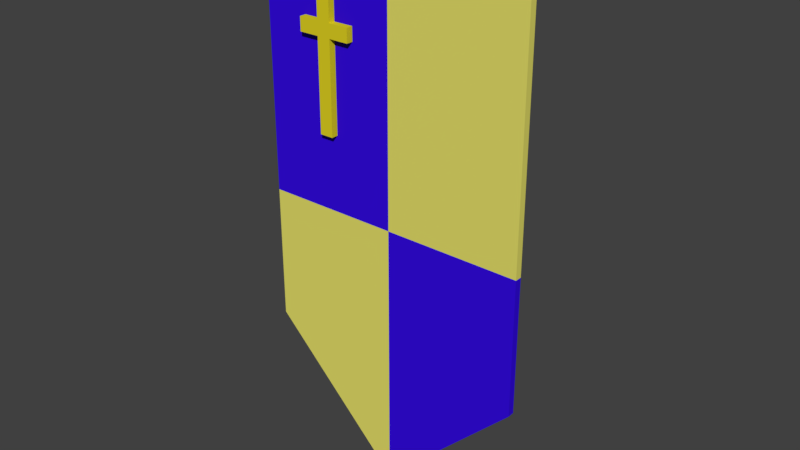 # Source: KnightsOfTheCrossShield.blend  (saved by Blender 2.79.0; exported with 4.5.12 LTS)
import bpy
from mathutils import Matrix  # noqa: F401  (used for matrix-valued properties, if any)

bpy.ops.wm.read_factory_settings(use_empty=True)
scene = bpy.context.scene
scene.name = 'Scene'

# ---- collections
col_collection_1 = bpy.data.collections.new('Collection 1'); scene.collection.children.link(col_collection_1)

# ---- materials (node trees are filled in below, after node groups)
mat_material_001 = bpy.data.materials.new('Material.001')
mat_material_001.alpha_threshold = 0.0
mat_material_001.use_transparent_shadow = False
mat_material_001.diffuse_color = (0.7613, 0.6526, 0.01709, 1.0)
mat_material_001.specular_color = (1.0, 0.9936, 0.2652)
mat_material_001.roughness = 0.5
mat_shieldhandlemat = bpy.data.materials.new('ShieldHandleMat')
mat_shieldhandlemat.alpha_threshold = 0.0
mat_shieldhandlemat.use_transparent_shadow = False
mat_shieldhandlemat.diffuse_color = (0.5277, 0.4793, 0.4939, 1.0)
mat_shieldhandlemat.roughness = 0.5
mat_shieldmat2 = bpy.data.materials.new('ShieldMat2')
mat_shieldmat2.alpha_threshold = 0.0
mat_shieldmat2.use_transparent_shadow = False
mat_shieldmat2.diffuse_color = (0.8, 0.7535, 0.1451, 1.0)
mat_shieldmat2.roughness = 0.5
mat_shieldmat1 = bpy.data.materials.new('ShieldMat1')
mat_shieldmat1.alpha_threshold = 0.0
mat_shieldmat1.use_transparent_shadow = False
mat_shieldmat1.diffuse_color = (0.03469, 0.003898, 0.7743, 1.0)
mat_shieldmat1.specular_color = (0.1849, 0.198, 1.0)
mat_shieldmat1.roughness = 0.5
mat_shieldmat1.specular_intensity = 0.6
mat_shieldback = bpy.data.materials.new('ShieldBack')
mat_shieldback.alpha_threshold = 0.0
mat_shieldback.use_transparent_shadow = False
mat_shieldback.diffuse_color = (0.1282, 0.05542, 0.02401, 1.0)
mat_shieldback.roughness = 0.5

# ---- material node trees

# ---- world
world_world = bpy.data.worlds.new('World'); scene.world = world_world
world_world.color = (0.05088, 0.05088, 0.05088)
world_world.use_sun_shadow = False
world_world.sun_shadow_jitter_overblur = 0.0
world_world.cycles.sampling_method = 'MANUAL'

# ---- meshes
me_cube_007 = bpy.data.meshes.new('Cube.007')
me_cube_007.from_pydata([(-1.0, -1.0, -1.0), (-1.0, -1.0, 1.0), (-1.0, 1.0, -1.0), (-1.0, 1.0, 1.0), (1.0, -1.0, -1.0), (1.0, -1.0, 1.0), (1.0, 1.0, -1.0), (1.0, 1.0, 1.0), (-1.0, -1.0, 5.0), (-1.0, 1.0, 5.0), (1.0, 1.0, 5.0), (1.0, -1.0, 5.0), (-3.932, 1.0, -1.0), (-3.932, -1.0, -1.0), (-3.932, -1.0, 1.0), (-3.932, 1.0, 1.0), (3.932, 1.0, 1.0), (3.932, 1.0, -1.0), (3.932, -1.0, -1.0), (3.932, -1.0, 1.0), (-1.0, 1.0, -14.19), (-1.0, -1.0, -14.19), (1.0, 1.0, -14.19), (1.0, -1.0, -14.19)], [], [(7, 5, 19, 16), (2, 3, 7, 6), (0, 1, 14, 13), (4, 5, 1, 0), (4, 0, 21, 23), (5, 7, 10, 11), (10, 9, 8, 11), (3, 1, 8, 9), (1, 5, 11, 8), (7, 3, 9, 10), (13, 14, 15, 12), (17, 16, 19, 18), (6, 7, 16, 17), (1, 3, 15, 14), (2, 0, 13, 12), (5, 4, 18, 19), (4, 6, 17, 18), (3, 2, 12, 15), (20, 22, 23, 21), (2, 6, 22, 20), (0, 2, 20, 21), (6, 4, 23, 22)])
me_cube_007.materials.append(mat_material_001)
me_cube_007.use_remesh_preserve_volume = False
me_cube_007.use_remesh_preserve_attributes = False
me_cube_007.use_mirror_vertex_groups = False
me_cube_007.update()
me_cube_006 = bpy.data.meshes.new('Cube.006')
me_cube_006.from_pydata([(-1.0, -1.0, -1.0), (-1.0, -1.0, 1.0), (-1.0, 1.0, -1.0), (-1.0, 1.0, 1.0), (1.0, -1.0, -1.0), (1.0, -1.0, 1.0), (1.0, 1.0, -1.0), (1.0, 1.0, 1.0), (-1.0, 3.5, 0.2501), (-1.0, 3.697, -1.0), (1.0, 3.697, -1.0), (1.0, 3.5, 0.2501), (1.0, 2.25, 1.0), (-1.0, 2.25, 1.0), (-1.0, 2.397, -1.0), (1.0, 2.397, -1.0), (1.0, 3.697, -8.5), (-1.0, 3.697, -8.5), (1.0, 2.397, -8.5), (-1.0, 2.397, -8.5), (1.0, 3.5, -10.25), (-1.0, 3.5, -10.25), (1.0, 2.25, -11.0), (-1.0, 2.25, -11.0), (-1.0, -1.045, -8.5), (1.0, -1.045, -8.5), (-1.0, -1.045, -11.0), (1.0, -1.045, -11.0), (1.0, 1.056, -11.0), (-1.0, 1.056, -11.0), (-1.0, 1.062, -8.5), (1.0, 1.062, -8.5), (1.0, 4.034, -2.875), (1.0, 4.147, -4.75), (1.0, 4.034, -6.625), (-1.0, 4.034, -6.625), (-1.0, 4.147, -4.75), (-1.0, 4.034, -2.875), (-1.0, 2.734, -2.875), (-1.0, 2.847, -4.75), (-1.0, 2.734, -6.625), (1.0, 2.734, -6.625), (1.0, 2.847, -4.75), (1.0, 2.734, -2.875), (-1.0, -0.9275, -1.0), (-1.0, -0.9275, 1.0), (1.0, -0.9275, -1.0), (1.0, -0.9275, 1.0), (1.0, -0.9878, -11.0), (-1.0, -0.9877, -8.5), (-1.0, -0.9878, -11.0), (1.0, -0.9877, -8.5), (-22.32, -0.8914, -4.53), (-22.32, -0.8914, -2.747), (-22.32, 0.8914, -4.53), (-22.32, 0.8914, -2.747), (-20.54, -0.8914, -4.53), (-20.54, -0.8914, -2.747), (-20.54, 0.8914, -4.53), (-20.54, 0.8914, -2.747), (-22.32, 3.12, -3.416), (-22.32, 3.295, -4.53), (-20.54, 3.295, -4.53), (-20.54, 3.12, -3.416), (-20.54, 2.006, -2.747), (-22.32, 2.006, -2.747), (-22.32, 2.137, -4.53), (-20.54, 2.137, -4.53), (-20.54, 3.295, -11.22), (-22.32, 3.295, -11.22), (-20.54, 2.137, -11.22), (-22.32, 2.137, -11.22), (-20.54, 3.12, -12.78), (-22.32, 3.12, -12.78), (-20.54, 2.006, -13.44), (-22.32, 2.006, -13.44), (-22.32, -0.9311, -11.22), (-20.54, -0.9311, -11.22), (-22.32, -0.9311, -13.44), (-20.54, -0.9311, -13.44), (-20.54, 0.941, -13.44), (-22.32, 0.941, -13.44), (-22.32, 0.9462, -11.22), (-20.54, 0.9462, -11.22), (-20.54, 3.596, -6.202), (-20.54, 3.696, -7.873), (-20.54, 3.596, -9.544), (-22.32, 3.596, -9.544), (-22.32, 3.696, -7.873), (-22.32, 3.596, -6.202), (-22.32, 2.437, -6.202), (-22.32, 2.538, -7.873), (-22.32, 2.437, -9.544), (-20.54, 2.437, -9.544), (-20.54, 2.538, -7.873), (-20.54, 2.437, -6.202), (-22.32, -0.8268, -4.53), (-22.32, -0.8268, -2.747), (-20.54, -0.8268, -4.53), (-20.54, -0.8268, -2.747), (-20.54, -0.8805, -13.44), (-22.32, -0.8804, -11.22), (-22.32, -0.8805, -13.44), (-20.54, -0.8804, -11.22)], [], [(44, 45, 3, 2), (13, 12, 11, 8), (46, 47, 5, 4), (4, 5, 1, 0), (44, 46, 4, 0), (47, 45, 1, 5), (9, 8, 11, 10), (14, 13, 8, 9), (12, 15, 10, 11), (35, 34, 16, 17), (6, 2, 14, 15), (7, 6, 15, 12), (2, 3, 13, 14), (3, 7, 12, 13), (17, 16, 20, 21), (41, 40, 19, 18), (40, 35, 17, 19), (34, 41, 18, 16), (22, 23, 21, 20), (50, 48, 27, 26), (16, 18, 22, 20), (19, 17, 21, 23), (25, 24, 26, 27), (51, 49, 24, 25), (49, 50, 26, 24), (48, 51, 25, 27), (22, 18, 31, 28), (19, 23, 29, 30), (18, 19, 30, 31), (23, 22, 28, 29), (10, 15, 43, 32), (32, 43, 42, 33), (33, 42, 41, 34), (14, 9, 37, 38), (38, 37, 36, 39), (39, 36, 35, 40), (15, 14, 38, 43), (43, 38, 39, 42), (42, 39, 40, 41), (9, 10, 32, 37), (37, 32, 33, 36), (36, 33, 34, 35), (7, 3, 45, 47), (2, 6, 46, 44), (6, 7, 47, 46), (0, 1, 45, 44), (28, 31, 51, 48), (30, 29, 50, 49), (31, 30, 49, 51), (29, 28, 48, 50), (96, 97, 55, 54), (65, 64, 63, 60), (98, 99, 57, 56), (56, 57, 53, 52), (96, 98, 56, 52), (99, 97, 53, 57), (61, 60, 63, 62), (66, 65, 60, 61), (64, 67, 62, 63), (87, 86, 68, 69), (58, 54, 66, 67), (59, 58, 67, 64), (54, 55, 65, 66), (55, 59, 64, 65), (69, 68, 72, 73), (93, 92, 71, 70), (92, 87, 69, 71), (86, 93, 70, 68), (74, 75, 73, 72), (102, 100, 79, 78), (68, 70, 74, 72), (71, 69, 73, 75), (77, 76, 78, 79), (103, 101, 76, 77), (101, 102, 78, 76), (100, 103, 77, 79), (74, 70, 83, 80), (71, 75, 81, 82), (70, 71, 82, 83), (75, 74, 80, 81), (62, 67, 95, 84), (84, 95, 94, 85), (85, 94, 93, 86), (66, 61, 89, 90), (90, 89, 88, 91), (91, 88, 87, 92), (67, 66, 90, 95), (95, 90, 91, 94), (94, 91, 92, 93), (61, 62, 84, 89), (89, 84, 85, 88), (88, 85, 86, 87), (59, 55, 97, 99), (54, 58, 98, 96), (58, 59, 99, 98), (52, 53, 97, 96), (80, 83, 103, 100), (82, 81, 102, 101), (83, 82, 101, 103), (81, 80, 100, 102)])
me_cube_006.materials.append(mat_shieldhandlemat)
me_cube_006.use_remesh_preserve_volume = False
me_cube_006.use_remesh_preserve_attributes = False
me_cube_006.use_mirror_vertex_groups = False
me_cube_006.update()
me_cube_004 = bpy.data.meshes.new('Cube.004')
me_cube_004.from_pydata([(0.0, -0.95, 0.0), (0.0, -1.0, 0.0), (-1.0, -1.0, 1.0), (-1.0, -0.95, 1.0), (0.0, -0.95, 2.0), (-1.0, -1.0, 2.0), (0.0, -1.0, 2.0), (-1.0, -0.95, 2.0), (0.0, -1.0, 4.0), (1.0, -1.0, 4.0), (0.0, -0.95, 4.0), (1.0, -0.95, 4.0), (0.0, -0.95, 2.0), (0.0, -1.0, 2.0), (1.0, -0.95, 2.0), (1.0, -1.0, 2.0), (0.0, -0.95, 0.0), (-1.0, -1.0, 4.0), (0.0, -1.0, 0.0), (-1.0, -0.95, 4.0), (0.0, -1.0, 4.0), (0.0, -0.95, 4.0), (1.0, -0.95, 1.0), (1.0, -1.0, 1.0), (0.0, -0.95, 2.0), (-1.0, -1.0, 2.0), (0.0, -1.0, 2.0), (-1.0, -0.95, 2.0), (1.0, -0.95, 2.0), (1.0, -1.0, 2.0), (-1.0, -1.0, 3.994), (0.0, -0.95, 3.994), (0.0, -1.0, 3.994), (-1.0, -0.95, 3.994), (0.0, -0.95, 3.994), (0.0, -1.0, 3.994), (1.0, -0.95, 3.994), (1.0, -1.0, 3.994), (0.9937, -0.95, 4.0), (0.9937, -1.0, 4.0), (0.9937, -1.0, 2.0), (0.9937, -0.95, 2.0), (0.9937, -1.0, 3.994), (0.9937, -0.95, 3.994), (0.9939, -1.0, 0.9939), (0.9939, -0.95, 0.9939), (0.9939, -1.0, 2.0), (0.9939, -0.95, 2.0), (-0.995, -0.95, 0.995), (-0.995, -1.0, 0.995), (-0.995, -0.95, 2.0), (-0.995, -1.0, 2.0), (-0.9947, -0.95, 4.0), (-0.9947, -1.0, 4.0), (-0.9947, -0.95, 2.0), (-0.9947, -1.0, 2.0), (-0.9947, -0.95, 3.994), (-0.9947, -1.0, 3.994)], [], [(49, 2, 3, 48), (48, 50, 4, 0), (49, 51, 5, 2), (2, 5, 7, 3), (43, 38, 11, 36), (36, 11, 9, 37), (38, 10, 8, 39), (42, 39, 8, 35), (30, 17, 19, 33), (57, 53, 17, 30), (56, 52, 21, 31), (52, 19, 17, 53), (44, 18, 16, 45), (44, 46, 26, 18), (22, 28, 29, 23), (45, 47, 28, 22), (54, 56, 31, 24), (55, 57, 30, 25), (25, 30, 33, 27), (40, 42, 35, 13), (14, 36, 37, 15), (41, 43, 36, 14), (12, 34, 43, 41), (15, 37, 42, 40), (37, 9, 39, 42), (11, 38, 39, 9), (34, 10, 38, 43), (16, 24, 47, 45), (23, 29, 46, 44), (23, 44, 45, 22), (1, 6, 51, 49), (3, 7, 50, 48), (1, 49, 48, 0), (26, 32, 57, 55), (27, 33, 56, 54), (21, 52, 53, 20), (33, 19, 52, 56), (32, 20, 53, 57)])
me_cube_004.polygons.foreach_set('material_index', [0, 0, 0, 0, 0, 0, 0, 0, 1, 1, 1, 1, 1, 1, 1, 1, 1, 1, 1, 0, 0, 0, 0, 0, 0, 0, 0, 1, 1, 1, 0, 0, 0, 1, 1, 1, 1, 1])
me_cube_004.materials.append(mat_shieldmat2)
me_cube_004.materials.append(mat_shieldmat1)
me_cube_004.use_remesh_preserve_volume = False
me_cube_004.use_remesh_preserve_attributes = False
me_cube_004.use_mirror_vertex_groups = False
me_cube_004.update()
me_cube_002 = bpy.data.meshes.new('Cube.002')
me_cube_002.from_pydata([(0.0, -0.95, 0.1111), (-0.95, -1.0, 3.911), (0.0, -1.0, 0.1111), (-0.95, -0.95, 3.911), (0.0, -1.0, 3.911), (0.95, -1.0, 3.911), (0.0, -0.95, 3.911), (0.95, -0.95, 3.911), (-0.95, -1.0, 1.061), (-0.95, -0.95, 1.061), (0.95, -0.95, 1.061), (0.95, -1.0, 1.061), (0.0, -0.95, 2.011), (-0.95, -1.0, 2.011), (0.0, -1.0, 2.011), (-0.95, -0.95, 2.011), (0.95, -0.95, 2.011), (0.95, -1.0, 2.011)], [], [(13, 1, 3, 15), (12, 6, 7, 16), (16, 7, 5, 17), (14, 4, 1, 13), (15, 3, 6, 12), (6, 3, 1, 4), (7, 6, 4, 5), (2, 8, 9, 0), (11, 2, 0, 10), (17, 5, 4, 14), (11, 17, 14, 2), (9, 15, 12, 0), (2, 14, 13, 8), (10, 16, 17, 11), (0, 12, 16, 10), (8, 13, 15, 9)])
me_cube_002.materials.append(mat_shieldback)
me_cube_002.use_remesh_preserve_volume = False
me_cube_002.use_remesh_preserve_attributes = False
me_cube_002.use_mirror_vertex_groups = False
me_cube_002.update()

# ---- objects
ob_cube = bpy.data.objects.new('Cube', me_cube_007)
ob_cube_002 = bpy.data.objects.new('Cube.002', me_cube_006)
ob_cube_003 = bpy.data.objects.new('Cube.003', me_cube_004)
ob_cube_001 = bpy.data.objects.new('Cube.001', me_cube_002)

# ---- transforms, parenting, visibility, modifiers, constraints
ob_cube.location = (-0.4778, -1.0, 3.265)
ob_cube.scale = (0.05, 0.05, 0.05)
ob_cube.lineart.crease_threshold = 0.0
ob_cube_002.location = (0.5363, -0.9, 2.628)
ob_cube_002.rotation_euler = (0.0, 0.4363, 0.0)
ob_cube_002.scale = (0.04487, 0.04487, 0.04487)
ob_cube_002.lineart.crease_threshold = 0.0
_m = ob_cube_002.modifiers.new('Subsurf', 'SUBSURF')
_m.uv_smooth = 'PRESERVE_CORNERS'
_m.quality = 2
_m.levels = 2
_m.show_only_control_edges = False
ob_cube_003.location = (0.0, 0.0, 0.0)
ob_cube_003.lineart.crease_threshold = 0.0
ob_cube_001.location = (0.0, 0.05, 0.0)
ob_cube_001.lineart.crease_threshold = 0.0

# ---- collection membership
col_collection_1.objects.link(ob_cube)
col_collection_1.objects.link(ob_cube_002)
col_collection_1.objects.link(ob_cube_003)
col_collection_1.objects.link(ob_cube_001)

# ---- scene / render settings (as saved in the file)
scene.frame_start = 1; scene.frame_end = 250; scene.frame_set(1)
scene.render.engine = 'BLENDER_EEVEE_NEXT'
scene.render.resolution_percentage = 50
scene.render.dither_intensity = 0.0
scene.cycles.use_denoising = False
scene.cycles.samples = 128
scene.cycles.sampling_pattern = 'TABULATED_SOBOL'
scene.cycles.use_adaptive_sampling = False
scene.cycles.use_light_tree = False
scene.cycles.blur_glossy = 0.0
scene.cycles.sample_clamp_indirect = 0.0
scene.view_settings.view_transform = 'Standard'
bpy.context.view_layer.update()

# ---- added for rendering (the .blend has no active camera and no usable light): camera, sun
cam_auto = bpy.data.cameras.new('AutoCamera')
cam_auto.lens = 50.0
cam_auto.sensor_width = 36.0
cam_auto.clip_end = 1000.0
ob_auto_camera = bpy.data.objects.new('AutoCamera', cam_auto)
scene.collection.objects.link(ob_auto_camera)
ob_auto_camera.location = (4.1494, -5.86123, 5.31952)
ob_auto_camera.rotation_euler = (1.09748, -7.21219e-08, 0.694738)
scene.camera = ob_auto_camera
light_auto_sun = bpy.data.lights.new('AutoSun', 'SUN')
light_auto_sun.energy = 3.0
light_auto_sun.angle = 0.0523599
ob_auto_sun = bpy.data.objects.new('AutoSun', light_auto_sun)
scene.collection.objects.link(ob_auto_sun)
ob_auto_sun.rotation_euler = (0.872665, 0.174533, 0.523599)
bpy.context.view_layer.update()
